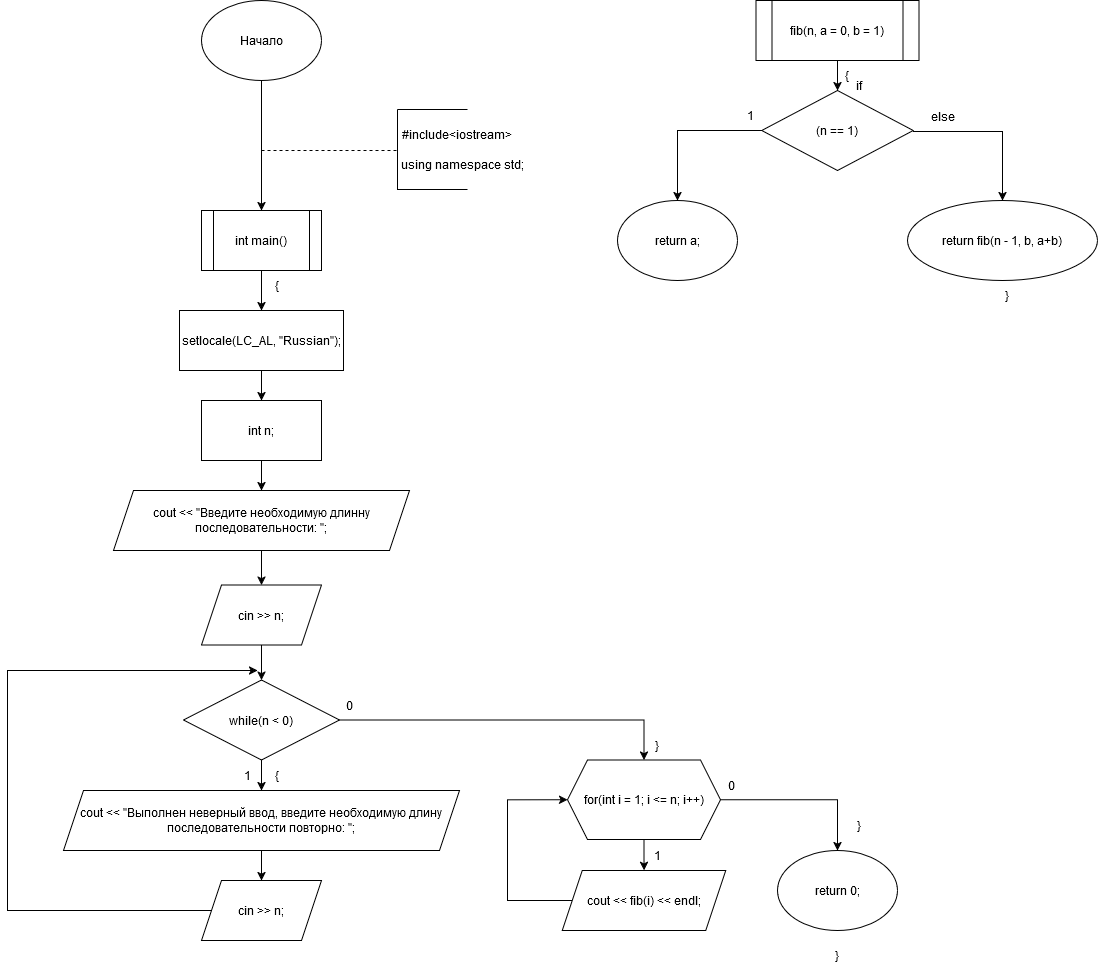

The diagram above was exported from draw.io. Its source (the exported page's mxGraphModel, read from the mxfile embedded in the PNG):
<mxGraphModel dx="2503" dy="1044" grid="1" gridSize="10" guides="1" tooltips="1" connect="1" arrows="1" fold="1" page="1" pageScale="1" pageWidth="827" pageHeight="1169" math="0" shadow="0">
  <root>
    <mxCell id="0" />
    <mxCell id="1" parent="0" />
    <mxCell id="DShoPivdmVsB5PxC9VVR-113" style="edgeStyle=orthogonalEdgeStyle;rounded=0;orthogonalLoop=1;jettySize=auto;html=1;" edge="1" parent="1" source="DShoPivdmVsB5PxC9VVR-114">
      <mxGeometry relative="1" as="geometry">
        <mxPoint x="144" y="470" as="targetPoint" />
      </mxGeometry>
    </mxCell>
    <mxCell id="DShoPivdmVsB5PxC9VVR-114" value="Начало" style="ellipse;whiteSpace=wrap;html=1;" vertex="1" parent="1">
      <mxGeometry x="84" y="260" width="120" height="80" as="geometry" />
    </mxCell>
    <mxCell id="DShoPivdmVsB5PxC9VVR-115" value="" style="endArrow=none;dashed=1;html=1;rounded=0;" edge="1" parent="1">
      <mxGeometry width="50" height="50" relative="1" as="geometry">
        <mxPoint x="144" y="410" as="sourcePoint" />
        <mxPoint x="280" y="410" as="targetPoint" />
      </mxGeometry>
    </mxCell>
    <mxCell id="DShoPivdmVsB5PxC9VVR-116" value="" style="endArrow=none;html=1;rounded=0;" edge="1" parent="1">
      <mxGeometry width="50" height="50" relative="1" as="geometry">
        <mxPoint x="280" y="449" as="sourcePoint" />
        <mxPoint x="280" y="369" as="targetPoint" />
      </mxGeometry>
    </mxCell>
    <mxCell id="DShoPivdmVsB5PxC9VVR-117" value="" style="endArrow=none;html=1;rounded=0;" edge="1" parent="1">
      <mxGeometry width="50" height="50" relative="1" as="geometry">
        <mxPoint x="280" y="369" as="sourcePoint" />
        <mxPoint x="350.00000000000006" y="369" as="targetPoint" />
      </mxGeometry>
    </mxCell>
    <mxCell id="DShoPivdmVsB5PxC9VVR-118" value="" style="endArrow=none;html=1;rounded=0;" edge="1" parent="1">
      <mxGeometry width="50" height="50" relative="1" as="geometry">
        <mxPoint x="280" y="449" as="sourcePoint" />
        <mxPoint x="350.00000000000006" y="449" as="targetPoint" />
        <Array as="points">
          <mxPoint x="310" y="449" />
        </Array>
      </mxGeometry>
    </mxCell>
    <mxCell id="DShoPivdmVsB5PxC9VVR-119" value="#include&amp;lt;iostream&amp;gt;" style="text;html=1;align=center;verticalAlign=middle;whiteSpace=wrap;rounded=0;" vertex="1" parent="1">
      <mxGeometry x="310" y="379" width="60" height="30" as="geometry" />
    </mxCell>
    <mxCell id="DShoPivdmVsB5PxC9VVR-120" value="using namespace std;" style="text;html=1;align=center;verticalAlign=middle;whiteSpace=wrap;rounded=0;" vertex="1" parent="1">
      <mxGeometry x="270" y="409" width="150" height="30" as="geometry" />
    </mxCell>
    <mxCell id="DShoPivdmVsB5PxC9VVR-121" style="edgeStyle=orthogonalEdgeStyle;rounded=0;orthogonalLoop=1;jettySize=auto;html=1;entryX=0.5;entryY=0;entryDx=0;entryDy=0;" edge="1" parent="1" source="DShoPivdmVsB5PxC9VVR-122" target="DShoPivdmVsB5PxC9VVR-124">
      <mxGeometry relative="1" as="geometry" />
    </mxCell>
    <mxCell id="DShoPivdmVsB5PxC9VVR-122" value="int main()" style="shape=process;whiteSpace=wrap;html=1;backgroundOutline=1;" vertex="1" parent="1">
      <mxGeometry x="84" y="470" width="120" height="60" as="geometry" />
    </mxCell>
    <mxCell id="DShoPivdmVsB5PxC9VVR-123" value="" style="edgeStyle=orthogonalEdgeStyle;rounded=0;orthogonalLoop=1;jettySize=auto;html=1;" edge="1" parent="1" source="DShoPivdmVsB5PxC9VVR-124" target="DShoPivdmVsB5PxC9VVR-126">
      <mxGeometry relative="1" as="geometry" />
    </mxCell>
    <mxCell id="DShoPivdmVsB5PxC9VVR-124" value="setlocale(LC_AL, &quot;Russian&quot;);" style="rounded=0;whiteSpace=wrap;html=1;" vertex="1" parent="1">
      <mxGeometry x="62" y="570" width="164" height="60" as="geometry" />
    </mxCell>
    <mxCell id="DShoPivdmVsB5PxC9VVR-125" value="" style="edgeStyle=orthogonalEdgeStyle;rounded=0;orthogonalLoop=1;jettySize=auto;html=1;entryX=0.5;entryY=0;entryDx=0;entryDy=0;" edge="1" parent="1" source="DShoPivdmVsB5PxC9VVR-126" target="DShoPivdmVsB5PxC9VVR-133">
      <mxGeometry relative="1" as="geometry" />
    </mxCell>
    <mxCell id="DShoPivdmVsB5PxC9VVR-126" value="int n;" style="whiteSpace=wrap;html=1;rounded=0;" vertex="1" parent="1">
      <mxGeometry x="84" y="660" width="120" height="60" as="geometry" />
    </mxCell>
    <mxCell id="DShoPivdmVsB5PxC9VVR-127" value="" style="edgeStyle=orthogonalEdgeStyle;rounded=0;orthogonalLoop=1;jettySize=auto;html=1;" edge="1" parent="1" source="DShoPivdmVsB5PxC9VVR-128" target="DShoPivdmVsB5PxC9VVR-131">
      <mxGeometry relative="1" as="geometry" />
    </mxCell>
    <mxCell id="DShoPivdmVsB5PxC9VVR-128" value="cin &amp;gt;&amp;gt; n;" style="shape=parallelogram;perimeter=parallelogramPerimeter;whiteSpace=wrap;html=1;fixedSize=1;rounded=0;" vertex="1" parent="1">
      <mxGeometry x="84" y="844.5" width="120" height="60" as="geometry" />
    </mxCell>
    <mxCell id="DShoPivdmVsB5PxC9VVR-129" value="" style="edgeStyle=orthogonalEdgeStyle;rounded=0;orthogonalLoop=1;jettySize=auto;html=1;" edge="1" parent="1" source="DShoPivdmVsB5PxC9VVR-131" target="DShoPivdmVsB5PxC9VVR-135">
      <mxGeometry relative="1" as="geometry" />
    </mxCell>
    <mxCell id="DShoPivdmVsB5PxC9VVR-130" style="edgeStyle=orthogonalEdgeStyle;rounded=0;orthogonalLoop=1;jettySize=auto;html=1;entryX=0.5;entryY=0;entryDx=0;entryDy=0;" edge="1" parent="1" source="DShoPivdmVsB5PxC9VVR-131" target="DShoPivdmVsB5PxC9VVR-142">
      <mxGeometry relative="1" as="geometry">
        <mxPoint x="490.00000000000006" y="1020" as="targetPoint" />
      </mxGeometry>
    </mxCell>
    <mxCell id="DShoPivdmVsB5PxC9VVR-131" value="while(n &amp;lt; 0)" style="rhombus;whiteSpace=wrap;html=1;rounded=0;" vertex="1" parent="1">
      <mxGeometry x="66" y="939.5" width="156" height="80" as="geometry" />
    </mxCell>
    <mxCell id="DShoPivdmVsB5PxC9VVR-132" style="edgeStyle=orthogonalEdgeStyle;rounded=0;orthogonalLoop=1;jettySize=auto;html=1;entryX=0.5;entryY=0;entryDx=0;entryDy=0;" edge="1" parent="1" source="DShoPivdmVsB5PxC9VVR-133" target="DShoPivdmVsB5PxC9VVR-128">
      <mxGeometry relative="1" as="geometry" />
    </mxCell>
    <mxCell id="DShoPivdmVsB5PxC9VVR-133" value="cout &amp;lt;&amp;lt; &quot;Введите необходимую длинну последовательности: &quot;;" style="shape=parallelogram;perimeter=parallelogramPerimeter;whiteSpace=wrap;html=1;fixedSize=1;" vertex="1" parent="1">
      <mxGeometry x="-4" y="750" width="296" height="60" as="geometry" />
    </mxCell>
    <mxCell id="DShoPivdmVsB5PxC9VVR-134" value="" style="edgeStyle=orthogonalEdgeStyle;rounded=0;orthogonalLoop=1;jettySize=auto;html=1;" edge="1" parent="1" source="DShoPivdmVsB5PxC9VVR-135" target="DShoPivdmVsB5PxC9VVR-137">
      <mxGeometry relative="1" as="geometry" />
    </mxCell>
    <mxCell id="DShoPivdmVsB5PxC9VVR-135" value="cout &amp;lt;&amp;lt; &quot;Выполнен неверный ввод, введите необходимую длину последовательности повторно: &quot;;" style="shape=parallelogram;perimeter=parallelogramPerimeter;whiteSpace=wrap;html=1;fixedSize=1;rounded=0;" vertex="1" parent="1">
      <mxGeometry x="-54" y="1050" width="396" height="60" as="geometry" />
    </mxCell>
    <mxCell id="DShoPivdmVsB5PxC9VVR-136" style="edgeStyle=orthogonalEdgeStyle;rounded=0;orthogonalLoop=1;jettySize=auto;html=1;exitX=0;exitY=0.5;exitDx=0;exitDy=0;" edge="1" parent="1" source="DShoPivdmVsB5PxC9VVR-137">
      <mxGeometry relative="1" as="geometry">
        <mxPoint x="140" y="930" as="targetPoint" />
        <Array as="points">
          <mxPoint x="-110" y="1170" />
          <mxPoint x="-110" y="930" />
          <mxPoint x="130" y="930" />
        </Array>
      </mxGeometry>
    </mxCell>
    <mxCell id="DShoPivdmVsB5PxC9VVR-137" value="cin &amp;gt;&amp;gt; n;" style="shape=parallelogram;perimeter=parallelogramPerimeter;whiteSpace=wrap;html=1;fixedSize=1;rounded=0;" vertex="1" parent="1">
      <mxGeometry x="84" y="1140" width="120" height="60" as="geometry" />
    </mxCell>
    <mxCell id="DShoPivdmVsB5PxC9VVR-138" value="{" style="text;html=1;align=center;verticalAlign=middle;whiteSpace=wrap;rounded=0;" vertex="1" parent="1">
      <mxGeometry x="130" y="1019.5" width="60" height="30" as="geometry" />
    </mxCell>
    <mxCell id="DShoPivdmVsB5PxC9VVR-139" value="1" style="text;html=1;align=center;verticalAlign=middle;whiteSpace=wrap;rounded=0;" vertex="1" parent="1">
      <mxGeometry x="100" y="1019.5" width="60" height="30" as="geometry" />
    </mxCell>
    <mxCell id="DShoPivdmVsB5PxC9VVR-140" value="" style="edgeStyle=orthogonalEdgeStyle;rounded=0;orthogonalLoop=1;jettySize=auto;html=1;" edge="1" parent="1" source="DShoPivdmVsB5PxC9VVR-142" target="DShoPivdmVsB5PxC9VVR-146">
      <mxGeometry relative="1" as="geometry" />
    </mxCell>
    <mxCell id="DShoPivdmVsB5PxC9VVR-141" style="edgeStyle=orthogonalEdgeStyle;rounded=0;orthogonalLoop=1;jettySize=auto;html=1;entryX=0.5;entryY=0;entryDx=0;entryDy=0;" edge="1" parent="1" source="DShoPivdmVsB5PxC9VVR-142" target="DShoPivdmVsB5PxC9VVR-148">
      <mxGeometry relative="1" as="geometry">
        <mxPoint x="690" y="1120" as="targetPoint" />
      </mxGeometry>
    </mxCell>
    <mxCell id="DShoPivdmVsB5PxC9VVR-142" value="for(int i = 1; i &amp;lt;= n; i++)" style="shape=hexagon;perimeter=hexagonPerimeter2;whiteSpace=wrap;html=1;fixedSize=1;" vertex="1" parent="1">
      <mxGeometry x="450.00000000000006" y="1019.5" width="153" height="79.5" as="geometry" />
    </mxCell>
    <mxCell id="DShoPivdmVsB5PxC9VVR-143" value="0" style="text;html=1;align=center;verticalAlign=middle;whiteSpace=wrap;rounded=0;" vertex="1" parent="1">
      <mxGeometry x="204" y="950" width="56" height="30" as="geometry" />
    </mxCell>
    <mxCell id="DShoPivdmVsB5PxC9VVR-144" value="}" style="text;html=1;align=center;verticalAlign=middle;whiteSpace=wrap;rounded=0;" vertex="1" parent="1">
      <mxGeometry x="510.00000000000006" y="989.5" width="60" height="30" as="geometry" />
    </mxCell>
    <mxCell id="DShoPivdmVsB5PxC9VVR-145" style="edgeStyle=orthogonalEdgeStyle;rounded=0;orthogonalLoop=1;jettySize=auto;html=1;entryX=0;entryY=0.5;entryDx=0;entryDy=0;exitX=0;exitY=0.5;exitDx=0;exitDy=0;" edge="1" parent="1" source="DShoPivdmVsB5PxC9VVR-146" target="DShoPivdmVsB5PxC9VVR-142">
      <mxGeometry relative="1" as="geometry">
        <Array as="points">
          <mxPoint x="390.00000000000006" y="1160" />
          <mxPoint x="390.00000000000006" y="1059" />
        </Array>
      </mxGeometry>
    </mxCell>
    <mxCell id="DShoPivdmVsB5PxC9VVR-146" value="cout &amp;lt;&amp;lt; fib(i) &amp;lt;&amp;lt; endl;" style="shape=parallelogram;perimeter=parallelogramPerimeter;whiteSpace=wrap;html=1;fixedSize=1;" vertex="1" parent="1">
      <mxGeometry x="444.75000000000006" y="1130" width="163.5" height="60" as="geometry" />
    </mxCell>
    <mxCell id="DShoPivdmVsB5PxC9VVR-147" value="1" style="text;html=1;align=center;verticalAlign=middle;whiteSpace=wrap;rounded=0;" vertex="1" parent="1">
      <mxGeometry x="510.00000000000006" y="1100" width="60" height="30" as="geometry" />
    </mxCell>
    <mxCell id="DShoPivdmVsB5PxC9VVR-148" value="return 0;" style="ellipse;whiteSpace=wrap;html=1;" vertex="1" parent="1">
      <mxGeometry x="660" y="1110" width="120" height="80" as="geometry" />
    </mxCell>
    <mxCell id="DShoPivdmVsB5PxC9VVR-149" value="" style="edgeStyle=orthogonalEdgeStyle;rounded=0;orthogonalLoop=1;jettySize=auto;html=1;" edge="1" parent="1" source="DShoPivdmVsB5PxC9VVR-150" target="DShoPivdmVsB5PxC9VVR-152">
      <mxGeometry relative="1" as="geometry" />
    </mxCell>
    <mxCell id="DShoPivdmVsB5PxC9VVR-150" value="fib(n, a = 0, b = 1)" style="shape=process;whiteSpace=wrap;html=1;backgroundOutline=1;" vertex="1" parent="1">
      <mxGeometry x="638.5" y="260" width="163" height="60" as="geometry" />
    </mxCell>
    <mxCell id="DShoPivdmVsB5PxC9VVR-151" style="edgeStyle=orthogonalEdgeStyle;rounded=0;orthogonalLoop=1;jettySize=auto;html=1;entryX=0.5;entryY=0;entryDx=0;entryDy=0;" edge="1" parent="1" source="DShoPivdmVsB5PxC9VVR-152" target="DShoPivdmVsB5PxC9VVR-155">
      <mxGeometry relative="1" as="geometry">
        <mxPoint x="560" y="470" as="targetPoint" />
      </mxGeometry>
    </mxCell>
    <mxCell id="DShoPivdmVsB5PxC9VVR-152" value="(n == 1)" style="rhombus;whiteSpace=wrap;html=1;" vertex="1" parent="1">
      <mxGeometry x="644.25" y="350" width="151.5" height="80" as="geometry" />
    </mxCell>
    <mxCell id="DShoPivdmVsB5PxC9VVR-153" value="&lt;div&gt;if&lt;/div&gt;" style="text;html=1;align=center;verticalAlign=middle;whiteSpace=wrap;rounded=0;" vertex="1" parent="1">
      <mxGeometry x="711.5" y="330" width="60" height="30" as="geometry" />
    </mxCell>
    <mxCell id="DShoPivdmVsB5PxC9VVR-154" value="1" style="text;html=1;align=center;verticalAlign=middle;whiteSpace=wrap;rounded=0;" vertex="1" parent="1">
      <mxGeometry x="603" y="360" width="60" height="30" as="geometry" />
    </mxCell>
    <mxCell id="DShoPivdmVsB5PxC9VVR-155" value="return a;" style="ellipse;whiteSpace=wrap;html=1;" vertex="1" parent="1">
      <mxGeometry x="500.00000000000006" y="460" width="120" height="80" as="geometry" />
    </mxCell>
    <mxCell id="DShoPivdmVsB5PxC9VVR-156" style="edgeStyle=orthogonalEdgeStyle;rounded=0;orthogonalLoop=1;jettySize=auto;html=1;exitX=0;exitY=1;exitDx=0;exitDy=0;entryX=0.5;entryY=0;entryDx=0;entryDy=0;" edge="1" parent="1" source="DShoPivdmVsB5PxC9VVR-157" target="DShoPivdmVsB5PxC9VVR-158">
      <mxGeometry relative="1" as="geometry">
        <Array as="points">
          <mxPoint x="885" y="391" />
        </Array>
      </mxGeometry>
    </mxCell>
    <mxCell id="DShoPivdmVsB5PxC9VVR-157" value="else" style="text;html=1;align=center;verticalAlign=middle;whiteSpace=wrap;rounded=0;" vertex="1" parent="1">
      <mxGeometry x="796" y="361" width="60" height="30" as="geometry" />
    </mxCell>
    <mxCell id="DShoPivdmVsB5PxC9VVR-158" value="return fib(n - 1, b, a+b)" style="ellipse;whiteSpace=wrap;html=1;" vertex="1" parent="1">
      <mxGeometry x="790" y="460" width="190" height="80" as="geometry" />
    </mxCell>
    <mxCell id="DShoPivdmVsB5PxC9VVR-159" value="&lt;div&gt;}&lt;/div&gt;" style="text;html=1;align=center;verticalAlign=middle;whiteSpace=wrap;rounded=0;" vertex="1" parent="1">
      <mxGeometry x="711.5" y="1070" width="60" height="30" as="geometry" />
    </mxCell>
    <mxCell id="DShoPivdmVsB5PxC9VVR-160" value="{" style="text;html=1;align=center;verticalAlign=middle;whiteSpace=wrap;rounded=0;" vertex="1" parent="1">
      <mxGeometry x="130" y="530" width="60" height="30" as="geometry" />
    </mxCell>
    <mxCell id="DShoPivdmVsB5PxC9VVR-161" value="}" style="text;html=1;align=center;verticalAlign=middle;whiteSpace=wrap;rounded=0;" vertex="1" parent="1">
      <mxGeometry x="690" y="1200" width="60" height="30" as="geometry" />
    </mxCell>
    <mxCell id="DShoPivdmVsB5PxC9VVR-162" value="{" style="text;html=1;align=center;verticalAlign=middle;whiteSpace=wrap;rounded=0;" vertex="1" parent="1">
      <mxGeometry x="700" y="320" width="60" height="30" as="geometry" />
    </mxCell>
    <mxCell id="DShoPivdmVsB5PxC9VVR-163" value="}" style="text;html=1;align=center;verticalAlign=middle;whiteSpace=wrap;rounded=0;" vertex="1" parent="1">
      <mxGeometry x="860" y="540" width="60" height="30" as="geometry" />
    </mxCell>
    <mxCell id="DShoPivdmVsB5PxC9VVR-164" value="0" style="text;html=1;align=center;verticalAlign=middle;whiteSpace=wrap;rounded=0;" vertex="1" parent="1">
      <mxGeometry x="584.25" y="1030" width="60" height="30" as="geometry" />
    </mxCell>
  </root>
</mxGraphModel>